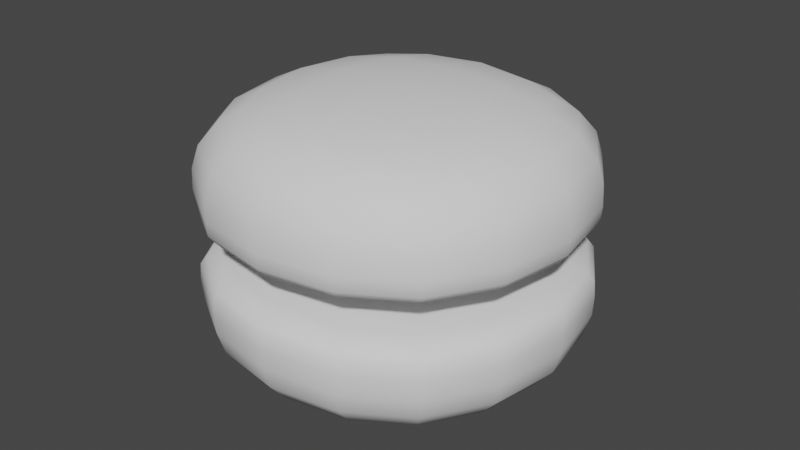 # Source: FirstBlend.blend  (saved by Blender 3.4.6; exported with 4.5.12 LTS)
import bpy
from mathutils import Matrix  # noqa: F401  (used for matrix-valued properties, if any)

bpy.ops.wm.read_factory_settings(use_empty=True)
scene = bpy.context.scene
scene.name = 'Scene'

# ---- collections
col_collection = bpy.data.collections.new('Collection'); scene.collection.children.link(col_collection)

# ---- world
world_world = bpy.data.worlds.new('World'); scene.world = world_world
world_world.use_nodes = True; world_world.node_tree.nodes.clear()
_N = world_world.node_tree.nodes; _L = world_world.node_tree.links
n0 = _N.new('ShaderNodeOutputWorld'); n0.name = 'World Output'; n0.location = (300, 300)
n1 = _N.new('ShaderNodeBackground'); n1.name = 'Background'; n1.location = (10, 300)
n1.inputs[0].default_value = (0.05088, 0.05088, 0.05088, 1.0)
_L.new(n1.outputs[0], n0.inputs[0])
n0.is_active_output = True
world_world.color = (0.05088, 0.05088, 0.05088)
world_world.use_sun_shadow = False
world_world.sun_shadow_jitter_overblur = 0.0

# ---- meshes
me_cube_002 = bpy.data.meshes.new('Cube.002')
me_cube_002.from_pydata([(-5.0, -5.0, -0.5252), (-5.0, -5.0, 2.956), (-5.0, 5.0, -0.5252), (-5.0, 5.0, 2.956), (5.0, -5.0, -0.5252), (5.0, -5.0, 2.956), (5.0, 5.0, -0.5252), (5.0, 5.0, 2.956), (-5.0, -5.0, 2.553), (-5.0, 5.0, 2.553), (5.0, 5.0, 2.553), (5.0, -5.0, 2.553)], [], [(8, 1, 3, 9), (9, 3, 7, 10), (10, 7, 5, 11), (11, 5, 1, 8), (2, 6, 4, 0), (7, 3, 1, 5), (4, 11, 8, 0), (6, 10, 11, 4), (2, 9, 10, 6), (0, 8, 9, 2)])
me_cube_002.polygons.foreach_set('use_smooth', [True] * 10)
_uv = me_cube_002.uv_layers.new(name='UVMap')
_uv.uv.foreach_set('vector', [0.5903, 0.0, 0.625, 0.0, 0.625, 0.25, 0.5903, 0.25, 0.5903, 0.25, 0.625, 0.25, 0.625, 0.5, 0.5903, 0.5, 0.5903, 0.5, 0.625, 0.5, 0.625, 0.75, 0.5903, 0.75, 0.5903, 0.75, 0.625, 0.75, 0.625, 1.0, 0.5903, 1.0, 0.125, 0.5, 0.375, 0.5, 0.375, 0.75, 0.125, 0.75, 0.625, 0.5, 0.875, 0.5, 0.875, 0.75, 0.625, 0.75, 0.375, 0.75, 0.5903, 0.75, 0.5903, 1.0, 0.375, 1.0, 0.375, 0.5, 0.5903, 0.5, 0.5903, 0.75, 0.375, 0.75, 0.375, 0.25, 0.5903, 0.25, 0.5903, 0.5, 0.375, 0.5, 0.375, 0.0, 0.5903, 0.0, 0.5903, 0.25, 0.375, 0.25])
me_cube_002.update()

# ---- objects
ob_cube = bpy.data.objects.new('Cube', me_cube_002)
ob_cube_001 = bpy.data.objects.new('Cube.001', me_cube_002)

# ---- transforms, parenting, visibility, modifiers, constraints
ob_cube.location = (0.0, 0.0, 0.0)
_m = ob_cube.modifiers.new('Subdivision', 'SUBSURF')
_m.levels = 4
ob_cube_001.location = (0.0, 0.0, 6.518)
ob_cube_001.rotation_euler = (-0.0, 3.142, -0.0)
_m = ob_cube_001.modifiers.new('Subdivision', 'SUBSURF')
_m.levels = 4

# ---- collection membership
col_collection.objects.link(ob_cube)
col_collection.objects.link(ob_cube_001)

# ---- scene / render settings (as saved in the file)
scene.frame_start = 1; scene.frame_end = 250; scene.frame_set(1)
scene.render.engine = 'BLENDER_EEVEE_NEXT'
scene.cycles.sampling_pattern = 'TABULATED_SOBOL'
scene.cycles.use_light_tree = False
scene.view_settings.view_transform = 'Filmic'
bpy.context.view_layer.update()

# ---- added for rendering (the .blend has no active camera and no usable light): camera, sun
cam_auto = bpy.data.cameras.new('AutoCamera')
cam_auto.lens = 50.0
cam_auto.sensor_width = 36.0
cam_auto.clip_end = 1000.0
ob_auto_camera = bpy.data.objects.new('AutoCamera', cam_auto)
scene.collection.objects.link(ob_auto_camera)
ob_auto_camera.location = (14.8404, -17.8085, 15.1312)
ob_auto_camera.rotation_euler = (1.09748, -7.21219e-08, 0.694738)
scene.camera = ob_auto_camera
light_auto_sun = bpy.data.lights.new('AutoSun', 'SUN')
light_auto_sun.energy = 3.0
light_auto_sun.angle = 0.0523599
ob_auto_sun = bpy.data.objects.new('AutoSun', light_auto_sun)
scene.collection.objects.link(ob_auto_sun)
ob_auto_sun.rotation_euler = (0.872665, 0.174533, 0.523599)
bpy.context.view_layer.update()
